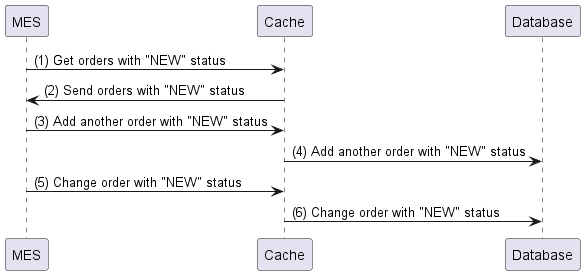

The diagram above was rendered by PlantUML. Its source (embedded in the PNG):
@startuml
'https://plantuml.com/sequence-diagram

MES -> Cache: (1) Get orders with "NEW" status
Cache -> MES: (2) Send orders with "NEW" status

MES -> Cache: (3) Add another order with "NEW" status
Cache -> Database: (4) Add another order with "NEW" status

MES -> Cache: (5) Change order with "NEW" status
Cache -> Database: (6) Change order with "NEW" status
@enduml